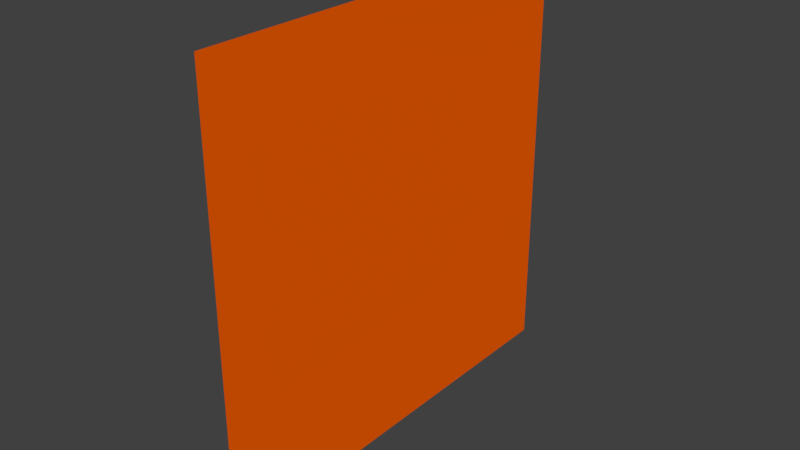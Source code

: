 # Source: testpart1.blend  (saved by Blender 2.78.0; exported with 4.5.12 LTS)
import bpy
from mathutils import Matrix  # noqa: F401  (used for matrix-valued properties, if any)

bpy.ops.wm.read_factory_settings(use_empty=True)
scene = bpy.context.scene
scene.name = 'Scene'

# ---- collections
col_collection_1 = bpy.data.collections.new('Collection 1'); scene.collection.children.link(col_collection_1)

# ---- materials (node trees are filled in below, after node groups)
mat_material = bpy.data.materials.new('Material')
mat_material.alpha_threshold = 0.0
mat_material.use_transparent_shadow = False
mat_material.diffuse_color = (1.0, 0.125, 0.0, 1.0)
mat_material.roughness = 0.5

# ---- material node trees

# ---- world
world_world = bpy.data.worlds.new('World'); scene.world = world_world
world_world.color = (0.05088, 0.05088, 0.05088)
world_world.use_sun_shadow = False
world_world.sun_shadow_jitter_overblur = 0.0
world_world.cycles.sampling_method = 'MANUAL'

# ---- meshes
me_plane = bpy.data.meshes.new('Plane')
me_plane.from_pydata([(-1.0, -1.0, 0.0), (1.0, -1.0, 0.0), (-1.0, 1.0, 0.0), (1.0, 1.0, 0.0)], [], [(1, 2, 0), (1, 3, 2)])
_uv = me_plane.uv_layers.new(name='UVMap')
_uv.uv.foreach_set('vector', [0.0, 0.0, -1.0, 1.0, -1.0, 0.0, 0.0, 0.0, 0.0, 1.0, -1.0, 1.0])
me_plane.materials.append(mat_material)
me_plane.use_remesh_preserve_volume = False
me_plane.use_remesh_preserve_attributes = False
me_plane.use_mirror_vertex_groups = False
me_plane.update()

# ---- objects
ob_empty = bpy.data.objects.new('Empty', None)
ob_plane = bpy.data.objects.new('Plane', me_plane)

# ---- transforms, parenting, visibility, modifiers, constraints
ob_empty.location = (0.0, 0.0, 0.0)
ob_empty.empty_image_offset = (0.0, 0.0)
ob_empty.lineart.crease_threshold = 0.0
ob_plane.parent = ob_empty
ob_plane.location = (0.0, 0.0, 0.0)
ob_plane.rotation_euler = (1.571, 0.0, 1.571)
ob_plane.lineart.crease_threshold = 0.0

# ---- collection membership
col_collection_1.objects.link(ob_empty)
col_collection_1.objects.link(ob_plane)

# ---- scene / render settings (as saved in the file)
scene.frame_start = 1; scene.frame_end = 250; scene.frame_set(1)
scene.render.engine = 'BLENDER_EEVEE_NEXT'
scene.render.resolution_percentage = 50
scene.render.dither_intensity = 0.0
scene.cycles.use_denoising = False
scene.cycles.samples = 128
scene.cycles.sampling_pattern = 'TABULATED_SOBOL'
scene.cycles.light_sampling_threshold = 0.0
scene.cycles.use_adaptive_sampling = False
scene.cycles.use_light_tree = False
scene.cycles.blur_glossy = 0.0
scene.cycles.sample_clamp_indirect = 0.0
scene.view_settings.view_transform = 'Standard'
bpy.context.view_layer.update()

# ---- added for rendering (the .blend has no active camera and no usable light): camera, sun
cam_auto = bpy.data.cameras.new('AutoCamera')
cam_auto.lens = 50.0
cam_auto.sensor_width = 36.0
cam_auto.clip_end = 1000.0
ob_auto_camera = bpy.data.objects.new('AutoCamera', cam_auto)
scene.collection.objects.link(ob_auto_camera)
ob_auto_camera.location = (2.61693, -3.14032, 2.09354)
ob_auto_camera.rotation_euler = (1.09748, -7.21219e-08, 0.694738)
scene.camera = ob_auto_camera
light_auto_sun = bpy.data.lights.new('AutoSun', 'SUN')
light_auto_sun.energy = 3.0
light_auto_sun.angle = 0.0523599
ob_auto_sun = bpy.data.objects.new('AutoSun', light_auto_sun)
scene.collection.objects.link(ob_auto_sun)
ob_auto_sun.rotation_euler = (0.872665, 0.174533, 0.523599)
bpy.context.view_layer.update()
